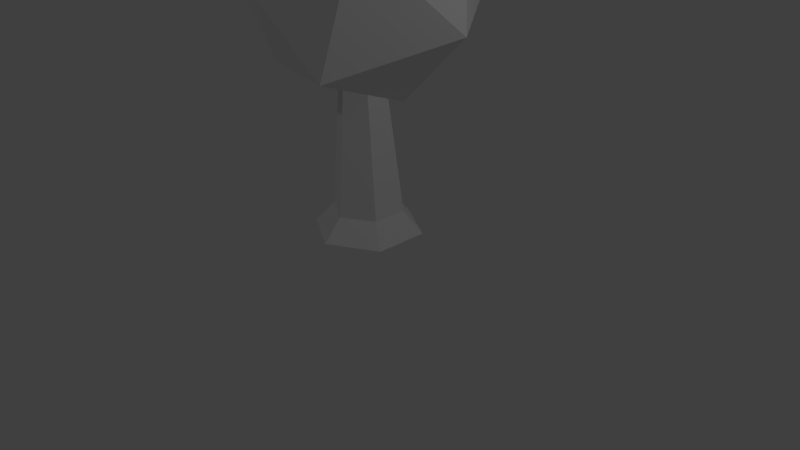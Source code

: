 # Source: tree3.blend  (saved by Blender 2.78.0; exported with 4.5.12 LTS)
import bpy
from mathutils import Matrix  # noqa: F401  (used for matrix-valued properties, if any)

bpy.ops.wm.read_factory_settings(use_empty=True)
scene = bpy.context.scene
scene.name = 'Scene'

# ---- collections
col_collection_1 = bpy.data.collections.new('Collection 1'); scene.collection.children.link(col_collection_1)

# ---- world
world_world = bpy.data.worlds.new('World'); scene.world = world_world
world_world.color = (0.05088, 0.05088, 0.05088)
world_world.use_sun_shadow = False
world_world.sun_shadow_jitter_overblur = 0.0
world_world.cycles.sampling_method = 'MANUAL'

# ---- cameras
cam_camera = bpy.data.cameras.new('Camera')
cam_camera.clip_end = 100.0
cam_camera.lens = 35.0
cam_camera.sensor_width = 32.0
cam_camera.sensor_height = 18.0
cam_camera.ortho_scale = 7.314
cam_camera.dof.focus_distance = 0.0
cam_camera.dof.aperture_fstop = 128.0

# ---- lights
light_lamp_003 = bpy.data.lights.new('Lamp.003', 'POINT')
light_lamp_003.transmission_factor = 0.0
light_lamp_003.cutoff_distance = 30.0
light_lamp_003.use_shadow = False
light_lamp_003.energy = 100.0
light_lamp_003.shadow_buffer_clip_start = 1.001
light_lamp_003.shadow_soft_size = 0.1
light_lamp_003.shadow_maximum_resolution = 0.006
light_lamp_003.use_absolute_resolution = True
light_lamp_002 = bpy.data.lights.new('Lamp.002', 'POINT')
light_lamp_002.transmission_factor = 0.0
light_lamp_002.cutoff_distance = 30.0
light_lamp_002.energy = 100.0
light_lamp_002.shadow_buffer_clip_start = 1.001
light_lamp_002.shadow_soft_size = 0.1
light_lamp_002.shadow_maximum_resolution = 0.006
light_lamp_002.use_absolute_resolution = True
light_lamp_001 = bpy.data.lights.new('Lamp.001', 'POINT')
light_lamp_001.transmission_factor = 0.0
light_lamp_001.cutoff_distance = 30.0
light_lamp_001.energy = 100.0
light_lamp_001.shadow_buffer_clip_start = 1.001
light_lamp_001.shadow_soft_size = 0.1
light_lamp_001.shadow_maximum_resolution = 0.006
light_lamp_001.use_absolute_resolution = True
light_lamp = bpy.data.lights.new('Lamp', 'POINT')
light_lamp.transmission_factor = 0.0
light_lamp.cutoff_distance = 30.0
light_lamp.use_shadow = False
light_lamp.energy = 100.0
light_lamp.shadow_buffer_clip_start = 1.001
light_lamp.shadow_soft_size = 0.1
light_lamp.shadow_maximum_resolution = 0.006
light_lamp.use_absolute_resolution = True

# ---- meshes
me_icosphere_002 = bpy.data.meshes.new('Icosphere.002')
me_icosphere_002.from_pydata([(7.102e-09, -0.1092, -0.5874), (0.3096, -0.477, -0.1831), (-0.3185, -0.4706, -0.1843), (-0.5065, 0.1187, -0.2938), (0.005493, 0.4765, -0.3603), (0.5099, 0.1084, -0.2919), (-0.005493, -0.4765, 0.3603), (-0.5099, -0.1084, 0.2919), (-0.3096, 0.477, 0.1831), (0.3185, 0.4706, 0.1843), (0.5065, -0.1187, 0.2938), (-7.102e-09, 0.1092, 0.5874)], [], [(0, 1, 2), (1, 0, 5), (0, 2, 3), (0, 3, 4), (0, 4, 5), (1, 5, 10), (2, 1, 6), (3, 2, 7), (4, 3, 8), (5, 4, 9), (1, 10, 6), (2, 6, 7), (3, 7, 8), (4, 8, 9), (5, 9, 10), (6, 10, 11), (7, 6, 11), (8, 7, 11), (9, 8, 11), (10, 9, 11)])
me_icosphere_002.use_remesh_preserve_volume = False
me_icosphere_002.use_remesh_preserve_attributes = False
me_icosphere_002.use_mirror_vertex_groups = False
me_icosphere_002.update()
me_icosphere_001 = bpy.data.meshes.new('Icosphere.001')
me_icosphere_001.from_pydata([(7.603e-09, -0.3302, -1.043), (0.5671, -0.9081, -0.2258), (-0.5833, -0.8968, -0.2294), (-0.9276, 0.1498, -0.5607), (0.01006, 0.7853, -0.7618), (0.9338, 0.1315, -0.5549), (-0.01006, -0.7853, 0.7618), (-0.9338, -0.1315, 0.5549), (-0.5671, 0.9081, 0.2258), (0.5833, 0.8968, 0.2294), (0.9276, -0.1498, 0.5607), (-7.603e-09, 0.3302, 1.043)], [], [(0, 1, 2), (1, 0, 5), (0, 2, 3), (0, 3, 4), (0, 4, 5), (1, 5, 10), (2, 1, 6), (3, 2, 7), (4, 3, 8), (5, 4, 9), (1, 10, 6), (2, 6, 7), (3, 7, 8), (4, 8, 9), (5, 9, 10), (6, 10, 11), (7, 6, 11), (8, 7, 11), (9, 8, 11), (10, 9, 11)])
me_icosphere_001.use_remesh_preserve_volume = False
me_icosphere_001.use_remesh_preserve_attributes = False
me_icosphere_001.use_mirror_vertex_groups = False
me_icosphere_001.update()
me_icosphere = bpy.data.meshes.new('Icosphere')
me_icosphere.from_pydata([(0.2648, 0.3564, -1.467), (0.5487, -1.121, -0.8895), (-0.9659, -0.5897, -1.034), (-0.9821, 0.977, -0.6561), (0.5226, 1.414, -0.2785), (1.469, 0.117, -0.4227), (-0.5226, -1.414, 0.2785), (-1.469, -0.117, 0.4227), (-0.5487, 1.121, 0.8895), (0.9659, 0.5897, 1.034), (0.9821, -0.977, 0.6561), (-0.2648, -0.3564, 1.467)], [], [(0, 1, 2), (1, 0, 5), (0, 2, 3), (0, 3, 4), (0, 4, 5), (1, 5, 10), (2, 1, 6), (3, 2, 7), (4, 3, 8), (5, 4, 9), (1, 10, 6), (2, 6, 7), (3, 7, 8), (4, 8, 9), (5, 9, 10), (6, 10, 11), (7, 6, 11), (8, 7, 11), (9, 8, 11), (10, 9, 11)])
me_icosphere.use_remesh_preserve_volume = False
me_icosphere.use_remesh_preserve_attributes = False
me_icosphere.use_mirror_vertex_groups = False
me_icosphere.update()
me_cylinder = bpy.data.meshes.new('Cylinder')
me_cylinder.from_pydata([(4.761e-09, 0.4584, 0.2641), (-0.3096, -0.1283, 2.259), (0.397, 0.2292, 0.2641), (-0.08749, -0.2565, 2.259), (0.397, -0.2292, 0.2641), (0.1347, -0.1283, 2.259), (-3.531e-08, -0.4584, 0.2641), (-0.3096, 0.1283, 2.259), (-0.397, -0.2292, 0.2641), (0.1347, 0.1283, 2.259), (-0.397, 0.2292, 0.2641), (-0.08749, 0.2565, 2.259), (6.562e-09, 0.7065, -0.01341), (0.6119, 0.3533, -0.01341), (0.6119, -0.3533, -0.01341), (-5.52e-08, -0.7065, -0.01341), (-0.6119, -0.3533, -0.01341), (-0.6119, 0.3533, -0.01341), (1.118e-08, 0.1556, 4.224), (0.0, 0.2565, 4.137), (0.1347, 0.07779, 4.224), (0.2221, 0.1283, 4.137), (0.1347, -0.07779, 4.224), (0.2221, -0.1283, 4.137), (3.725e-09, -0.1556, 4.224), (-2.242e-08, -0.2565, 4.137), (-0.1347, -0.07779, 4.224), (-0.2221, -0.1283, 4.137), (-0.1347, 0.07779, 4.224), (-0.2221, 0.1283, 4.137)], [], [(7, 29, 19, 11), (5, 23, 25, 3), (3, 25, 27, 1), (1, 27, 29, 7), (9, 21, 23, 5), (0, 11, 9, 2), (20, 18, 28, 26, 24, 22), (10, 0, 12, 17), (12, 13, 14, 15, 16, 17), (6, 8, 16, 15), (2, 4, 14, 13), (8, 10, 17, 16), (0, 2, 13, 12), (4, 6, 15, 14), (21, 19, 18, 20), (23, 21, 20, 22), (25, 23, 22, 24), (27, 25, 24, 26), (29, 27, 26, 28), (19, 29, 28, 18), (11, 19, 21, 9), (2, 9, 5, 4), (8, 1, 7, 10), (6, 3, 1, 8), (4, 5, 3, 6), (10, 7, 11, 0)])
me_cylinder.use_remesh_preserve_volume = False
me_cylinder.use_remesh_preserve_attributes = False
me_cylinder.use_mirror_vertex_groups = False
me_cylinder.update()

# ---- objects
ob_icosphere_002 = bpy.data.objects.new('Icosphere.002', me_icosphere_002)
ob_icosphere_001 = bpy.data.objects.new('Icosphere.001', me_icosphere_001)
ob_icosphere = bpy.data.objects.new('Icosphere', me_icosphere)
ob_cylinder = bpy.data.objects.new('Cylinder', me_cylinder)
ob_lamp_003 = bpy.data.objects.new('Lamp.003', light_lamp_003)
ob_lamp_002 = bpy.data.objects.new('Lamp.002', light_lamp_002)
ob_lamp_001 = bpy.data.objects.new('Lamp.001', light_lamp_001)
ob_lamp = bpy.data.objects.new('Lamp', light_lamp)
ob_camera = bpy.data.objects.new('Camera', cam_camera)

# ---- transforms, parenting, visibility, modifiers, constraints
ob_icosphere_002.location = (0.05713, 0.03783, 5.372)
ob_icosphere_002.lineart.crease_threshold = 0.0
ob_icosphere_001.location = (0.004924, 0.01464, 4.484)
ob_icosphere_001.lineart.crease_threshold = 0.0
ob_icosphere.location = (-0.07922, 0.06989, 3.045)
ob_icosphere.lineart.crease_threshold = 0.0
ob_cylinder.location = (0.0, 0.0, 0.0)
ob_cylinder.lineart.crease_threshold = 0.0
ob_lamp_003.location = (10.02, -11.75, 7.035)
ob_lamp_003.rotation_euler = (0.6503, 0.05522, 1.866)
ob_lamp_003.lock_rotations_4d = False
ob_lamp_003.empty_display_type = 'ARROWS'
ob_lamp_003.color = (0.0, 0.0, 0.0, 0.0)
ob_lamp_003.lineart.crease_threshold = 0.0
ob_lamp_002.location = (-7.416, 6.566, -0.1908)
ob_lamp_002.rotation_euler = (0.6503, 0.05522, 1.866)
ob_lamp_002.lock_rotations_4d = False
ob_lamp_002.empty_display_type = 'ARROWS'
ob_lamp_002.color = (0.0, 0.0, 0.0, 0.0)
ob_lamp_002.lineart.crease_threshold = 0.0
ob_lamp_001.location = (-7.416, -4.561, 8.07)
ob_lamp_001.rotation_euler = (0.6503, 0.05522, 1.866)
ob_lamp_001.lock_rotations_4d = False
ob_lamp_001.empty_display_type = 'ARROWS'
ob_lamp_001.color = (0.0, 0.0, 0.0, 0.0)
ob_lamp_001.lineart.crease_threshold = 0.0
ob_lamp.location = (5.902, 1.005, 5.904)
ob_lamp.rotation_euler = (0.6503, 0.05522, 1.866)
ob_lamp.lock_rotations_4d = False
ob_lamp.empty_display_type = 'ARROWS'
ob_lamp.color = (0.0, 0.0, 0.0, 0.0)
ob_lamp.lineart.crease_threshold = 0.0
ob_camera.location = (7.481, -6.508, 4.934)
ob_camera.rotation_euler = (1.109, 0.0, 0.8149)
ob_camera.lock_rotations_4d = False
ob_camera.empty_display_type = 'ARROWS'
ob_camera.color = (0.0, 0.0, 0.0, 0.0)
ob_camera.display_type = 'WIRE'
ob_camera.lineart.crease_threshold = 0.0

# ---- collection membership
col_collection_1.objects.link(ob_icosphere_002)
col_collection_1.objects.link(ob_icosphere_001)
col_collection_1.objects.link(ob_icosphere)
col_collection_1.objects.link(ob_cylinder)
col_collection_1.objects.link(ob_lamp_003)
col_collection_1.objects.link(ob_lamp_002)
col_collection_1.objects.link(ob_lamp_001)
col_collection_1.objects.link(ob_lamp)
col_collection_1.objects.link(ob_camera)

# ---- scene / render settings (as saved in the file)
scene.camera = ob_camera
scene.frame_start = 1; scene.frame_end = 250; scene.frame_set(0)
scene.render.engine = 'BLENDER_EEVEE_NEXT'
scene.render.image_settings.color_depth = '16'
scene.render.dither_intensity = 0.0
scene.render.film_transparent = True
scene.cycles.use_denoising = False
scene.cycles.samples = 128
scene.cycles.sampling_pattern = 'TABULATED_SOBOL'
scene.cycles.light_sampling_threshold = 0.0
scene.cycles.use_adaptive_sampling = False
scene.cycles.use_light_tree = False
scene.cycles.blur_glossy = 0.0
scene.cycles.sample_clamp_indirect = 0.0
scene.view_settings.view_transform = 'Standard'
bpy.context.view_layer.update()
